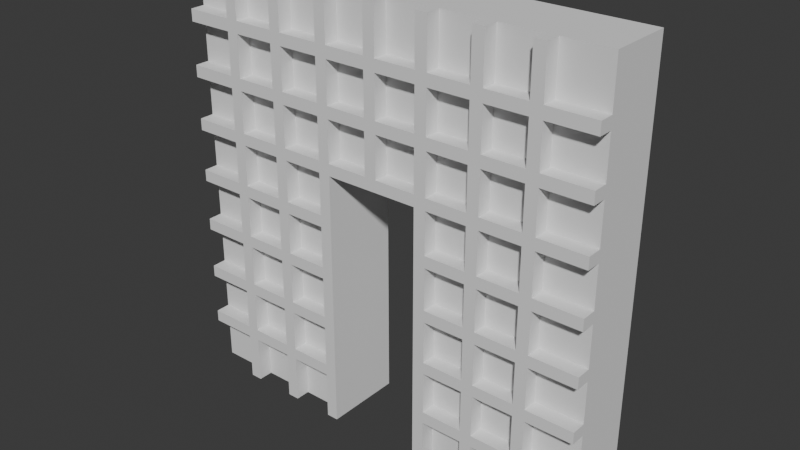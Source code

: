# Source: WallWithDoor.blend  (saved by Blender 4.0.36; exported with 4.5.12 LTS)
import bpy
from mathutils import Matrix  # noqa: F401  (used for matrix-valued properties, if any)

bpy.ops.wm.read_factory_settings(use_empty=True)
scene = bpy.context.scene
scene.name = 'Scene'

# ---- collections
col_collection = bpy.data.collections.new('Collection'); scene.collection.children.link(col_collection)

# ---- world
world_world = bpy.data.worlds.new('World'); scene.world = world_world
world_world.use_nodes = True; world_world.node_tree.nodes.clear()
_N = world_world.node_tree.nodes; _L = world_world.node_tree.links
n0 = _N.new('ShaderNodeOutputWorld'); n0.name = 'World Output'; n0.location = (300, 300)
n1 = _N.new('ShaderNodeBackground'); n1.name = 'Background'; n1.location = (10, 300)
n1.inputs[0].default_value = (0.05088, 0.05088, 0.05088, 1.0)
_L.new(n1.outputs[0], n0.inputs[0])
n0.is_active_output = True
world_world.color = (0.05088, 0.05088, 0.05088)
world_world.use_sun_shadow = False
world_world.sun_shadow_jitter_overblur = 0.0

# ---- meshes
me_cube_001 = bpy.data.meshes.new('Cube.001')
me_cube_001.from_pydata([(-0.9993, 0.1499, 0.002073), (-0.9993, 0.1499, 2.001), (0.9993, -0.1499, 0.002073), (0.9993, -0.1499, 2.001), (0.9993, 0.1499, 0.002073), (0.9993, 0.1499, 2.001), (0.9993, -0.1499, 1.251), (0.9993, -0.1499, 1.001), (0.9993, -0.1499, 0.7516), (0.9993, -0.1499, 0.5017), (0.2498, -0.1499, 0.002073), (0.2498, -0.1499, 2.001), (-0.2498, -0.1499, 2.001), (-0.9993, -0.1499, 2.001), (0.0, -0.1499, 2.001), (0.2775, -0.1499, 2.001), (0.2222, -0.1499, 2.001), (-0.9993, -0.1499, 0.002073), (0.7772, -0.1499, 2.001), (0.2222, -0.1499, 0.002073), (0.2222, 0.1499, 0.2242), (-0.2775, -0.1499, 0.002073), (-0.2222, -0.1499, 0.002073), (-0.472, -0.1499, 0.002073), (-0.7772, -0.1499, 0.002073), (-0.7218, -0.1499, 0.002073), (0.9993, -0.1499, 0.5294), (0.9993, -0.1499, 1.224), (-0.9993, -0.1499, 1.529), (-0.9993, -0.1499, 1.501), (-0.9993, -0.1499, 1.279), (-0.9993, -0.1499, 1.001), (-0.9993, -0.1499, 0.7792), (-0.9993, -0.1499, 0.7239), (-0.9993, -0.1499, 0.7516), (-0.9993, -0.1499, 0.5294), (-0.9993, -0.1499, 0.4741), (-0.9993, -0.1499, 0.5017), (-0.9993, -0.1499, 0.2796), (-0.9993, -0.1499, 0.2519), (-0.7218, -0.1499, 2.001), (-0.7495, -0.1499, 2.001), (0.7495, -0.1499, 0.002073), (0.9993, -0.1499, 0.2242), (0.9993, -0.1499, 0.2796), (0.9993, -0.1499, 0.2519), (-0.9993, -0.1499, 1.723), (-0.9993, -0.1499, 1.779), (-0.9993, -0.1499, 1.751), (0.7772, -0.1499, 0.002073), (0.7218, -0.1499, 0.002073), (-0.7772, -0.1499, 2.001), (-0.9993, -0.1499, 0.2242), (-0.9993, -0.1499, 0.9737), (-0.9993, -0.1499, 1.029), (-0.9993, -0.1499, 1.224), (-0.9993, -0.1499, 1.251), (-0.9993, -0.1499, 1.473), (0.9993, -0.1499, 1.779), (0.9993, -0.1499, 1.723), (0.9993, -0.1499, 1.751), (0.9993, -0.1499, 1.529), (0.9993, -0.1499, 1.473), (0.9993, -0.1499, 1.501), (0.9993, -0.1499, 1.279), (0.9993, -0.1499, 1.029), (0.9993, -0.1499, 0.9737), (0.9993, -0.1499, 0.7792), (0.9993, -0.1499, 0.7239), (0.9993, -0.1499, 0.4741), (-0.7495, -0.1499, 0.002073), (-0.5273, -0.1499, 0.002073), (-0.4997, -0.1499, 0.002073), (-0.2498, -0.1499, 0.002073), (0.2775, -0.1499, 0.002073), (0.5273, -0.1499, 0.002073), (0.472, -0.1499, 0.002073), (0.4997, -0.1499, 0.002073), (0.7218, -0.1499, 2.001), (0.7495, -0.1499, 2.001), (0.472, -0.1499, 2.001), (0.5273, -0.1499, 2.001), (0.4997, -0.1499, 2.001), (-0.02768, -0.1499, 2.001), (0.02768, -0.1499, 2.001), (-0.2775, -0.1499, 2.001), (-0.2222, -0.1499, 2.001), (-0.5273, -0.1499, 2.001), (-0.7772, -0.1499, 0.2242), (-0.7218, -0.2188, 2.001), (0.7772, -0.1499, 0.2796), (-0.7772, -0.2188, 2.001), (-0.9993, -0.2188, 0.2242), (-0.9993, -0.2188, 0.2519), (0.472, -0.1499, 0.2242), (0.5273, -0.1499, 0.2242), (-0.9993, -0.2188, 0.2796), (-0.9993, -0.2188, 0.5294), (0.2222, -0.1499, 0.2242), (-0.9993, -0.2188, 0.4741), (0.9993, -0.2188, 1.723), (0.9993, -0.2188, 1.779), (-0.9993, -0.2188, 0.9737), (-0.2222, -0.1499, 0.2242), (-0.9993, -0.2188, 1.001), (-0.9993, -0.2188, 1.029), (-0.5273, -0.1499, 0.2242), (-0.472, -0.1499, 0.2242), (-0.7772, -0.1499, 0.5294), (-0.7772, -0.1499, 0.4741), (-0.9993, -0.2188, 1.279), (-0.9993, -0.2188, 1.224), (-0.9993, -0.2188, 1.473), (-0.9993, -0.2188, 1.501), (0.7772, -0.1499, 0.4741), (-0.9993, -0.2188, 1.529), (0.9993, -0.2188, 0.7239), (0.9993, -0.2188, 1.473), (0.9993, -0.2188, 1.529), (0.9993, -0.2188, 1.279), (0.9993, -0.2188, 1.251), (0.9993, -0.2188, 1.224), (0.9993, -0.2188, 0.9737), (0.9993, -0.2188, 1.029), (0.9993, -0.2188, 0.7792), (0.9993, -0.2188, 0.7516), (-0.7218, -0.2188, 0.7792), (-0.2222, 0.1499, 0.002073), (0.9993, -0.2188, 0.5017), (0.9993, -0.2188, 0.4741), (-0.7772, -0.2188, 0.002073), (-0.7218, -0.2188, 0.002073), (-0.472, -0.2188, 0.002073), (-0.7772, -0.1499, 0.7792), (-0.4997, -0.2188, 0.002073), (-0.5273, -0.2188, 0.002073), (0.7772, -0.1499, 0.7792), (-0.2775, -0.2188, 0.002073), (-0.2222, -0.2188, 0.002073), (0.7772, -0.1499, 0.7239), (0.5273, -0.2188, 2.001), (0.472, -0.2188, 2.001), (0.2775, -0.2188, 0.002073), (0.2498, -0.2188, 0.002073), (0.2222, -0.2188, 0.002073), (0.472, -0.2188, 0.002073), (0.5273, -0.2188, 0.002073), (0.7218, -0.2188, 2.001), (0.7495, -0.2188, 2.001), (0.7772, -0.2188, 2.001), (-0.472, -0.2188, 2.001), (0.2775, -0.2188, 2.001), (0.2222, -0.2188, 2.001), (-0.02768, -0.2188, 2.001), (0.0, -0.2188, 2.001), (0.02768, -0.2188, 2.001), (-0.2222, -0.2188, 2.001), (-0.2775, -0.2188, 2.001), (-0.5273, -0.2188, 2.001), (-0.4997, -0.2188, 2.001), (-0.7772, -0.1499, 0.9737), (-0.7218, -0.2188, 0.2796), (0.7772, -0.1499, 1.029), (-0.7218, -0.2188, 0.2242), (0.7218, -0.2188, 0.2796), (0.5273, -0.2188, 0.2796), (0.2775, -0.2188, 0.2242), (0.2222, -0.2188, 0.2242), (-0.2222, -0.2188, 0.7792), (-0.2222, -0.2188, 0.2796), (-0.472, -0.2188, 0.2242), (-0.5273, -0.2188, 0.2242), (-0.7772, -0.2188, 0.4741), (0.7772, -0.2188, 0.5294), (0.7218, -0.2188, 0.5294), (-0.472, -0.2188, 0.7792), (0.5273, -0.2188, 0.4741), (0.472, -0.2188, 0.4741), (0.2222, -0.2188, 0.5294), (-0.2222, -0.2188, 0.4741), (-0.2775, -0.2188, 0.4741), (-0.7772, -0.2188, 1.029), (-0.7772, -0.2188, 0.7792), (0.7772, -0.2188, 0.7239), (-0.7772, -0.1499, 1.279), (0.7218, -0.2188, 0.7239), (0.472, -0.2188, 0.7792), (0.2775, -0.2188, 0.7792), (0.2222, -0.2188, 0.7792), (-0.2775, -0.2188, 0.7792), (-0.5273, -0.2188, 0.7792), (-0.7772, -0.2188, 0.9737), (-0.7772, -0.2188, 0.2242), (-0.7772, -0.2188, 0.2796), (0.7772, -0.2188, 0.2796), (0.472, -0.2188, 0.5294), (0.5273, -0.2188, 0.5294), (-0.472, -0.2188, 0.7239), (-0.5273, -0.2188, 0.7239), (0.2775, -0.2188, 0.7239), (0.2222, -0.2188, 0.7239), (0.7772, -0.2188, 0.4741), (0.7218, -0.2188, 0.4741), (0.472, -0.2188, 0.7239), (-0.7218, -0.2188, 0.4741), (0.5273, -0.2188, 0.7792), (-0.7772, -0.1499, 1.529), (0.5273, -0.2188, 0.7239), (-0.7218, -0.2188, 1.029), (0.7772, -0.1499, 1.529), (-0.7218, -0.2188, 0.9737), (-0.7772, -0.2188, 0.5294), (0.7772, -0.1499, 1.473), (-0.7218, -0.2188, 0.5294), (0.7218, -0.2188, 0.7792), (0.7772, -0.2188, 0.7792), (-0.5273, -0.2188, 0.2796), (-0.472, -0.2188, 0.2796), (-0.7218, -0.2188, 0.7239), (-0.7772, -0.2188, 0.7239), (-0.2775, -0.2188, 0.2242), (-0.2775, -0.2188, 0.2796), (-0.472, -0.2188, 0.4741), (-0.5273, -0.2188, 0.4741), (-0.2222, -0.2188, 0.7239), (-0.2775, -0.2188, 0.7239), (-0.5273, -0.2188, 0.5294), (-0.472, -0.2188, 0.5294), (-0.2775, -0.2188, 0.5294), (-0.2222, -0.2188, 0.5294), (0.7772, -0.1499, 1.779), (0.7218, -0.1499, 1.779), (0.2222, -0.2188, 0.2796), (0.7772, -0.1499, 1.723), (0.5273, -0.1499, 1.779), (0.472, -0.1499, 1.779), (0.2775, -0.2188, 0.2796), (0.472, -0.2188, 0.2242), (0.02768, -0.1499, 1.779), (0.472, -0.2188, 0.2796), (0.2222, -0.2188, 0.4741), (-0.2222, -0.1499, 1.779), (0.7772, -0.2188, 0.2242), (0.7218, -0.2188, 0.2242), (0.2775, -0.2188, 0.5294), (0.2775, -0.2188, 0.4741), (-0.4997, -0.1499, 2.001), (-0.472, -0.1499, 2.001), (-0.7218, -0.1499, 0.2796), (-0.7772, -0.1499, 0.2796), (-0.7218, -0.1499, 0.2242), (0.7772, -0.1499, 0.2242), (0.7218, -0.1499, 0.2796), (0.7218, -0.1499, 0.2242), (0.5273, -0.1499, 0.2796), (0.472, -0.1499, 0.2796), (0.2775, -0.1499, 0.2242), (0.2775, -0.1499, 0.2796), (0.2222, -0.1499, 0.2796), (-0.2222, -0.1499, 0.2796), (-0.2775, -0.1499, 0.2796), (-0.2775, -0.1499, 0.2242), (-0.472, -0.1499, 0.2796), (-0.5273, -0.1499, 0.2796), (-0.7218, -0.1499, 0.5294), (-0.7218, -0.1499, 0.4741), (0.7772, -0.1499, 0.5294), (0.7218, -0.1499, 0.5294), (0.7218, -0.1499, 0.4741), (0.5273, -0.1499, 0.4741), (0.5273, -0.1499, 0.5294), (0.472, -0.1499, 0.5294), (0.472, -0.1499, 0.4741), (0.2775, -0.1499, 0.4741), (0.2775, -0.1499, 0.5294), (0.2222, -0.1499, 0.5294), (0.2222, -0.1499, 0.4741), (-0.2222, -0.1499, 0.4741), (-0.2222, -0.1499, 0.5294), (-0.2775, -0.1499, 0.5294), (-0.2775, -0.1499, 0.4741), (-0.472, -0.1499, 0.4741), (-0.472, -0.1499, 0.5294), (-0.5273, -0.1499, 0.5294), (-0.5273, -0.1499, 0.4741), (-0.7218, -0.1499, 0.7792), (-0.7772, -0.1499, 0.7239), (-0.7218, -0.1499, 0.7239), (0.7218, -0.1499, 0.7792), (0.7218, -0.1499, 0.7239), (0.5273, -0.1499, 0.7239), (0.5273, -0.1499, 0.7792), (0.472, -0.1499, 0.7792), (0.472, -0.1499, 0.7239), (0.2775, -0.1499, 0.7239), (0.2775, -0.1499, 0.7792), (0.2222, -0.1499, 0.7792), (0.2222, -0.1499, 0.7239), (-0.2222, -0.1499, 0.7239), (-0.2222, -0.1499, 0.7792), (-0.2775, -0.1499, 0.7792), (-0.2775, -0.1499, 0.7239), (-0.472, -0.1499, 0.7239), (-0.472, -0.1499, 0.7792), (-0.5273, -0.1499, 0.7792), (-0.5273, -0.1499, 0.7239), (-0.7218, -0.1499, 1.029), (-0.7772, -0.1499, 1.029), (-0.7218, -0.1499, 0.9737), (0.7772, -0.1499, 0.9737), (0.7218, -0.1499, 1.029), (0.7218, -0.1499, 0.9737), (0.5273, -0.1499, 0.9737), (0.5273, -0.1499, 1.029), (0.472, -0.1499, 1.029), (0.472, -0.1499, 0.9737), (0.2775, -0.1499, 0.9737), (0.2775, -0.1499, 1.029), (0.2222, -0.1499, 1.029), (0.2222, -0.1499, 0.9737), (-0.2222, -0.1499, 0.9737), (-0.2222, -0.1499, 1.029), (-0.2775, -0.1499, 1.029), (-0.2775, -0.1499, 0.9737), (-0.472, -0.1499, 0.9737), (-0.472, -0.1499, 1.029), (-0.5273, -0.1499, 1.029), (-0.5273, -0.1499, 0.9737), (-0.7218, -0.1499, 1.279), (-0.7772, -0.1499, 1.224), (-0.7218, -0.1499, 1.224), (0.7772, -0.1499, 1.224), (0.7772, -0.1499, 1.279), (0.7218, -0.1499, 1.279), (0.7218, -0.1499, 1.224), (0.5273, -0.1499, 1.224), (0.5273, -0.1499, 1.279), (0.472, -0.1499, 1.279), (0.472, -0.1499, 1.224), (0.2775, -0.1499, 1.224), (0.2775, -0.1499, 1.279), (0.2222, -0.1499, 1.279), (0.2222, -0.1499, 1.224), (0.02768, -0.1499, 1.224), (0.02768, -0.1499, 1.279), (-0.02768, -0.1499, 1.279), (-0.02768, -0.1499, 1.224), (-0.2222, -0.1499, 1.224), (-0.2222, -0.1499, 1.279), (-0.2775, -0.1499, 1.279), (-0.2775, -0.1499, 1.224), (-0.472, -0.1499, 1.224), (-0.472, -0.1499, 1.279), (-0.5273, -0.1499, 1.279), (-0.5273, -0.1499, 1.224), (-0.7218, -0.1499, 1.529), (-0.7772, -0.1499, 1.473), (-0.7218, -0.1499, 1.473), (0.7218, -0.1499, 1.529), (0.7218, -0.1499, 1.473), (0.5273, -0.1499, 1.473), (0.5273, -0.1499, 1.529), (0.472, -0.1499, 1.529), (0.472, -0.1499, 1.473), (0.2775, -0.1499, 1.473), (0.2775, -0.1499, 1.529), (0.2222, -0.1499, 1.529), (0.2222, -0.1499, 1.473), (0.02768, -0.1499, 1.473), (0.02768, -0.1499, 1.529), (-0.02768, -0.1499, 1.529), (-0.02768, -0.1499, 1.473), (-0.2222, -0.1499, 1.473), (-0.2222, -0.1499, 1.529), (-0.2775, -0.1499, 1.529), (-0.2775, -0.1499, 1.473), (-0.472, -0.1499, 1.473), (-0.472, -0.1499, 1.529), (-0.5273, -0.1499, 1.529), (-0.5273, -0.1499, 1.473), (-0.7218, -0.1499, 1.779), (-0.7772, -0.1499, 1.779), (-0.7772, -0.1499, 1.723), (-0.7218, -0.1499, 1.723), (0.7218, -0.1499, 1.723), (0.5273, -0.1499, 1.723), (0.472, -0.1499, 1.723), (0.2775, -0.1499, 1.723), (0.2775, -0.1499, 1.779), (0.2222, -0.1499, 1.779), (0.2222, -0.1499, 1.723), (0.02768, -0.1499, 1.723), (-0.02768, -0.1499, 1.779), (-0.02768, -0.1499, 1.723), (-0.2222, -0.1499, 1.723), (-0.2775, -0.1499, 1.779), (-0.2775, -0.1499, 1.723), (-0.472, -0.1499, 1.723), (-0.472, -0.1499, 1.779), (-0.5273, -0.1499, 1.779), (-0.5273, -0.1499, 1.723), (0.7218, -0.2188, 0.002073), (0.7495, -0.2188, 0.002073), (-0.9993, -0.2188, 0.7516), (-0.9993, -0.2188, 0.7239), (0.9993, -0.2188, 0.2796), (0.9993, -0.2188, 0.2242), (0.9993, -0.2188, 0.2519), (-0.9993, -0.2188, 1.779), (-0.9993, -0.2188, 1.751), (-0.9993, -0.2188, 1.723), (-0.2222, -0.2188, 0.2242), (-0.2498, -0.2188, 2.001), (0.2498, -0.2188, 2.001), (0.4997, -0.2188, 2.001), (0.4997, -0.2188, 0.002073), (0.2222, 0.1499, 0.002073), (-0.2498, -0.2188, 0.002073), (-0.7495, -0.2188, 0.002073), (0.9993, -0.2188, 0.5294), (0.9993, -0.2188, 1.001), (0.9993, -0.2188, 1.501), (0.9993, -0.2188, 1.751), (-0.9993, -0.2188, 1.251), (-0.9993, -0.2188, 0.7792), (-0.9993, -0.2188, 0.5017), (-0.7495, -0.2188, 2.001), (0.7772, -0.2188, 0.002073), (0.5273, -0.2188, 0.2242), (0.7772, -0.2188, 0.9737), (0.7772, -0.2188, 1.029), (0.7218, -0.2188, 1.029), (0.7218, -0.2188, 0.9737), (0.5273, -0.2188, 0.9737), (0.5273, -0.2188, 1.029), (0.472, -0.2188, 1.029), (0.472, -0.2188, 0.9737), (0.2775, -0.2188, 0.9737), (0.2775, -0.2188, 1.029), (0.2222, -0.2188, 1.029), (0.2222, -0.2188, 0.9737), (-0.2222, -0.2188, 0.9737), (-0.2222, -0.2188, 1.029), (-0.2775, -0.2188, 1.029), (-0.2775, -0.2188, 0.9737), (-0.472, -0.2188, 0.9737), (-0.472, -0.2188, 1.029), (-0.5273, -0.2188, 1.029), (-0.5273, -0.2188, 0.9737), (-0.7218, -0.2188, 1.279), (-0.7772, -0.2188, 1.279), (-0.7772, -0.2188, 1.224), (-0.7218, -0.2188, 1.224), (0.7772, -0.2188, 1.224), (0.7772, -0.2188, 1.279), (0.7218, -0.2188, 1.279), (0.7218, -0.2188, 1.224), (0.5273, -0.2188, 1.224), (0.5273, -0.2188, 1.279), (0.472, -0.2188, 1.279), (0.472, -0.2188, 1.224), (0.2775, -0.2188, 1.224), (0.2775, -0.2188, 1.279), (0.2222, -0.2188, 1.279), (0.2222, -0.2188, 1.224), (0.02768, -0.2188, 1.224), (0.02768, -0.2188, 1.279), (-0.02768, -0.2188, 1.279), (-0.02768, -0.2188, 1.224), (-0.2222, -0.2188, 1.224), (-0.2222, -0.2188, 1.279), (-0.2775, -0.2188, 1.279), (-0.2775, -0.2188, 1.224), (-0.472, -0.2188, 1.224), (-0.472, -0.2188, 1.279), (-0.5273, -0.2188, 1.279), (-0.5273, -0.2188, 1.224), (-0.7218, -0.2188, 1.529), (-0.7772, -0.2188, 1.529), (-0.7772, -0.2188, 1.473), (-0.7218, -0.2188, 1.473), (0.7772, -0.2188, 1.473), (0.7772, -0.2188, 1.529), (0.7218, -0.2188, 1.529), (0.7218, -0.2188, 1.473), (0.5273, -0.2188, 1.473), (0.5273, -0.2188, 1.529), (0.472, -0.2188, 1.529), (0.472, -0.2188, 1.473), (0.2775, -0.2188, 1.473), (0.2775, -0.2188, 1.529), (0.2222, -0.2188, 1.529), (0.2222, -0.2188, 1.473), (0.02768, -0.2188, 1.473), (0.02768, -0.2188, 1.529), (-0.02768, -0.2188, 1.529), (-0.02768, -0.2188, 1.473), (-0.2222, -0.2188, 1.473), (-0.2222, -0.2188, 1.529), (-0.2775, -0.2188, 1.529), (-0.2775, -0.2188, 1.473), (-0.472, -0.2188, 1.473), (-0.472, -0.2188, 1.529), (-0.5273, -0.2188, 1.529), (-0.5273, -0.2188, 1.473), (-0.7218, -0.2188, 1.779), (-0.7772, -0.2188, 1.779), (-0.7772, -0.2188, 1.723), (-0.7218, -0.2188, 1.723), (0.7772, -0.2188, 1.723), (0.7772, -0.2188, 1.779), (0.7218, -0.2188, 1.779), (0.7218, -0.2188, 1.723), (0.5273, -0.2188, 1.723), (0.5273, -0.2188, 1.779), (0.472, -0.2188, 1.779), (0.472, -0.2188, 1.723), (0.2775, -0.2188, 1.723), (0.2775, -0.2188, 1.779), (0.2222, -0.2188, 1.779), (0.2222, -0.2188, 1.723), (0.02768, -0.2188, 1.723), (0.02768, -0.2188, 1.779), (-0.02768, -0.2188, 1.779), (-0.02768, -0.2188, 1.723), (-0.2222, -0.2188, 1.723), (-0.2222, -0.2188, 1.779), (-0.2775, -0.2188, 1.779), (-0.2775, -0.2188, 1.723), (-0.472, -0.2188, 1.723), (-0.472, -0.2188, 1.779), (-0.5273, -0.2188, 1.779), (-0.5273, -0.2188, 1.723), (-0.2222, 0.1499, 0.2242), (0.2222, 0.1499, 0.2796), (-0.2222, 0.1499, 0.2796), (0.2222, 0.1499, 0.5294), (0.2222, 0.1499, 0.4741), (-0.2222, 0.1499, 0.4741), (-0.2222, 0.1499, 0.5294), (0.2222, 0.1499, 0.7792), (0.2222, 0.1499, 0.7239), (-0.2222, 0.1499, 0.7239), (-0.2222, 0.1499, 0.7792), (0.2222, 0.1499, 1.029), (0.2222, 0.1499, 0.9737), (-0.2222, 0.1499, 0.9737), (-0.2222, 0.1499, 1.029), (0.2222, 0.1499, 1.224), (0.02768, 0.1499, 1.224), (-0.02768, 0.1499, 1.224), (-0.2222, 0.1499, 1.224)], [], [(17, 39, 37, 34, 31, 56, 29, 48, 13, 1, 0), (4, 5, 3, 60, 63, 6, 7, 8, 9, 45, 2), (5, 1, 13, 41, 246, 12, 14, 11, 82, 79, 3), (26, 68, 139, 266), (392, 83, 86, 241), (41, 13, 51), (67, 66, 309, 136), (389, 16, 84, 238), (44, 69, 114, 90), (65, 27, 331, 162), (235, 80, 15, 388), (64, 62, 212, 332), (82, 11, 15, 80), (61, 59, 233, 209), (231, 78, 81, 234), (58, 3, 18, 230), (50, 253, 95, 75), (45, 9, 69, 44), (76, 94, 256, 74), (184, 356, 57, 30), (307, 329, 55, 54), (133, 160, 53, 32), (21, 261, 107, 23), (206, 382, 46, 28), (108, 286, 33, 35), (72, 73, 21, 23), (249, 109, 36, 38), (71, 106, 250, 25), (399, 87, 40, 380), (24, 88, 52, 17), (2, 45, 43), (395, 85, 247, 398), (246, 41, 40, 87), (48, 29, 28, 46), (37, 39, 38, 36), (34, 37, 35, 33), (31, 34, 32, 53), (56, 31, 54, 55), (29, 56, 30, 57), (60, 3, 58), (381, 51, 13, 47), (77, 42, 50, 75), (42, 2, 49), (3, 79, 18), (10, 77, 76, 74), (70, 72, 71, 25), (2, 43, 251, 49), (195, 244, 245, 177), (174, 196, 176, 202), (419, 173, 201, 129), (211, 97, 99, 172), (216, 161, 163, 171), (221, 217, 170, 220), (17, 70, 24), (239, 236, 166, 237), (164, 165, 428, 243), (405, 194, 242, 406), (193, 96, 92, 192), (9, 8, 68, 26), (530, 531, 532, 529), (526, 527, 528, 525), (522, 523, 524, 521), (518, 519, 520, 517), (514, 515, 516, 513), (510, 511, 512, 509), (8, 7, 66, 67), (506, 507, 508, 505), (502, 503, 504, 501), (498, 499, 500, 497), (494, 495, 496, 493), (490, 491, 492, 489), (486, 487, 488, 485), (7, 6, 27, 65), (482, 483, 484, 481), (478, 479, 480, 477), (474, 475, 476, 473), (470, 471, 472, 469), (466, 467, 468, 465), (462, 463, 464, 461), (6, 63, 62, 64), (458, 459, 460, 457), (454, 455, 456, 453), (450, 451, 452, 449), (446, 447, 448, 445), (255, 272, 273, 257), (442, 443, 444, 441), (63, 60, 59, 61), (79, 82, 81, 78), (11, 14, 84, 16), (14, 12, 86, 83), (12, 246, 247, 85), (39, 17, 52), (438, 439, 440, 437), (434, 435, 436, 433), (430, 431, 432, 429), (181, 191, 210, 208), (175, 190, 198, 197), (168, 189, 225, 224), (187, 188, 200, 199), (205, 186, 203, 207), (215, 214, 185, 183), (182, 219, 218, 126), (227, 226, 223, 222), (229, 228, 180, 179), (244, 178, 240, 245), (196, 195, 177, 176), (173, 174, 202, 201), (211, 172, 204, 213), (217, 216, 171, 170), (169, 221, 220, 411), (236, 232, 167, 166), (165, 239, 237, 428), (194, 164, 243, 242), (193, 192, 163, 161), (158, 150, 159), (157, 156, 412), (153, 155, 154), (152, 151, 413), (141, 140, 414), (147, 149, 148), (146, 145, 415), (142, 144, 143), (138, 137, 417), (132, 135, 134), (131, 130, 418), (419, 129, 128), (124, 116, 125), (123, 122, 420), (119, 121, 120), (118, 117, 421), (101, 100, 422), (112, 115, 113), (111, 110, 423), (102, 105, 104), (404, 424, 403), (99, 97, 425), (92, 96, 93), (91, 89, 426), (427, 401, 402), (405, 406, 407), (410, 408, 409), (13, 48, 47), (260, 280, 281, 262), (283, 305, 287, 264), (252, 268, 269, 254), (271, 293, 294, 274), (279, 301, 302, 282), (304, 327, 308, 285), (267, 289, 290, 270), (292, 315, 316, 295), (300, 323, 324, 303), (326, 354, 330, 306), (288, 311, 312, 291), (314, 338, 339, 317), (322, 350, 351, 325), (353, 379, 357, 328), (310, 334, 335, 313), (337, 363, 364, 340), (341, 367, 368, 344), (345, 371, 372, 348), (349, 375, 376, 352), (378, 400, 383, 355), (333, 359, 360, 336), (362, 386, 387, 365), (366, 390, 391, 369), (370, 393, 394, 373), (374, 396, 397, 377), (358, 384, 385, 361), (263, 284, 265, 248), (394, 393, 524, 525), (230, 18, 149, 510), (44, 90, 194, 405), (392, 241, 526, 523), (78, 231, 511, 147), (52, 88, 192, 92), (391, 390, 520, 521), (355, 383, 508, 477), (43, 45, 407, 406), (249, 38, 96, 193), (389, 238, 522, 519), (382, 206, 478, 507), (48, 46, 410, 409), (387, 386, 516, 517), (377, 397, 529, 502), (235, 388, 518, 515), (400, 378, 503, 532), (47, 48, 409, 408), (385, 384, 512, 513), (373, 394, 525, 498), (45, 44, 405, 407), (231, 234, 514, 511), (396, 374, 499, 528), (233, 59, 100, 509), (369, 391, 521, 494), (58, 230, 510, 101), (393, 370, 495, 524), (46, 382, 507, 410), (365, 387, 517, 490), (34, 33, 404, 403), (381, 47, 408, 506), (390, 366, 491, 520), (50, 42, 402, 401), (357, 379, 504, 480), (361, 385, 513, 486), (378, 355, 477, 503), (386, 362, 487, 516), (39, 52, 92, 93), (376, 375, 500, 501), (209, 233, 509, 482), (38, 39, 93, 96), (374, 377, 502, 499), (384, 358, 483, 512), (372, 371, 496, 497), (328, 357, 480, 449), (370, 373, 498, 495), (356, 184, 450, 479), (368, 367, 492, 493), (352, 376, 501, 474), (366, 369, 494, 491), (379, 353, 475, 504), (31, 53, 102, 104), (364, 363, 488, 489), (348, 372, 497, 470), (54, 31, 104, 105), (362, 365, 490, 487), (375, 349, 471, 500), (360, 359, 484, 485), (344, 368, 493, 466), (29, 57, 112, 113), (358, 361, 486, 483), (371, 345, 467, 496), (28, 29, 113, 115), (212, 62, 117, 481), (340, 364, 489, 462), (61, 209, 482, 118), (367, 341, 463, 492), (57, 356, 479, 112), (336, 360, 485, 458), (68, 8, 125, 116), (206, 28, 115, 478), (363, 337, 459, 488), (330, 354, 476, 452), (332, 212, 481, 454), (6, 64, 119, 120), (353, 328, 449, 475), (359, 333, 455, 484), (27, 6, 120, 121), (351, 350, 472, 473), (306, 330, 452, 208), (349, 352, 474, 471), (329, 307, 181, 451), (8, 67, 124, 125), (347, 346, 468, 469), (325, 351, 473, 446), (345, 348, 470, 467), (354, 326, 447, 476), (343, 342, 464, 465), (321, 347, 469, 442), (341, 344, 466, 463), (350, 322, 443, 472), (69, 9, 128, 129), (339, 338, 460, 461), (337, 340, 462, 459), (72, 23, 132, 134), (335, 334, 456, 457), (317, 339, 461, 438), (71, 72, 134, 135), (333, 336, 458, 455), (342, 318, 439, 464), (331, 27, 121, 453), (313, 335, 457, 434), (64, 332, 454, 119), (338, 314, 435, 460), (55, 329, 451, 111), (162, 331, 453, 430), (184, 30, 110, 450), (334, 310, 431, 456), (10, 74, 142, 143), (308, 327, 448, 210), (285, 308, 210, 126), (19, 10, 143, 144), (326, 306, 208, 447), (160, 133, 182, 191), (324, 323, 444, 445), (303, 324, 445, 175), (79, 78, 147, 148), (322, 325, 446, 443), (327, 304, 190, 448), (18, 79, 148, 149), (200, 188, 296, 297), (299, 320, 441, 168), (440, 439, 318, 319), (323, 300, 189, 444), (343, 465, 468, 346), (247, 246, 159, 150), (411, 103, 259, 169), (316, 315, 436, 437), (295, 316, 437, 187), (14, 83, 153, 154), (314, 317, 438, 435), (319, 296, 188, 440), (84, 14, 154, 155), (312, 311, 432, 433), (291, 312, 433, 205), (310, 313, 434, 431), (315, 292, 186, 436), (246, 87, 158, 159), (309, 66, 122, 429), (136, 309, 429, 215), (65, 162, 430, 123), (311, 288, 214, 432), (35, 37, 425, 97), (53, 160, 191, 102), (264, 287, 218, 213), (42, 49, 427, 402), (307, 54, 105, 181), (286, 108, 211, 219), (287, 305, 198, 218), (282, 302, 197, 227), (41, 51, 91, 426), (304, 285, 126, 190), (305, 283, 226, 198), (40, 41, 426, 89), (302, 301, 225, 197), (278, 298, 224, 229), (300, 303, 175, 189), (301, 279, 228, 225), (37, 36, 99, 425), (60, 58, 101, 422), (274, 294, 199, 244), (32, 34, 403, 424), (297, 275, 178, 200), (294, 293, 203, 199), (270, 290, 207, 196), (56, 55, 111, 423), (292, 295, 187, 186), (293, 271, 195, 203), (30, 56, 423, 110), (290, 289, 185, 207), (266, 139, 183, 173), (288, 291, 205, 214), (289, 267, 174, 185), (139, 68, 116, 183), (248, 265, 204, 161), (59, 60, 422, 100), (67, 136, 215, 124), (109, 249, 193, 172), (228, 227, 222, 180), (226, 213, 204, 223), (182, 424, 404, 219), (124, 215, 183, 116), (214, 205, 207, 185), (186, 187, 199, 203), (189, 175, 197, 225), (190, 126, 218, 198), (181, 105, 102, 191), (123, 430, 429, 122), (431, 434, 433, 432), (435, 438, 437, 436), (443, 446, 445, 444), (447, 208, 210, 448), (450, 110, 111, 451), (119, 454, 453, 121), (455, 458, 457, 456), (459, 462, 461, 460), (463, 466, 465, 464), (467, 470, 469, 468), (471, 474, 473, 472), (475, 449, 452, 476), (478, 115, 112, 479), (118, 482, 481, 117), (483, 486, 485, 484), (487, 490, 489, 488), (491, 494, 493, 492), (495, 498, 497, 496), (499, 502, 501, 500), (503, 477, 480, 504), (506, 408, 410, 507), (101, 510, 509, 100), (511, 514, 513, 512), (515, 518, 517, 516), (519, 522, 521, 520), (523, 526, 525, 524), (527, 530, 529, 528), (531, 505, 508, 532), (243, 401, 427, 242), (237, 145, 146, 428), (167, 144, 142, 166), (220, 137, 138, 411), (171, 135, 132, 170), (192, 130, 131, 163), (202, 164, 194, 201), (177, 239, 165, 176), (240, 232, 236, 245), (180, 221, 169, 179), (223, 216, 217, 222), (172, 193, 161, 204), (185, 174, 173, 183), (203, 195, 196, 207), (200, 178, 244, 199), (225, 228, 229, 224), (198, 226, 227, 197), (219, 211, 213, 218), (432, 214, 215, 429), (436, 186, 205, 433), (440, 188, 187, 437), (444, 189, 168, 441), (448, 190, 175, 445), (191, 182, 126, 210), (456, 431, 430, 453), (460, 435, 434, 457), (464, 439, 438, 461), (472, 443, 442, 469), (476, 447, 446, 473), (451, 181, 208, 452), (484, 455, 454, 481), (488, 459, 458, 485), (492, 463, 462, 489), (496, 467, 466, 493), (500, 471, 470, 497), (504, 475, 474, 501), (479, 450, 449, 480), (512, 483, 482, 509), (516, 487, 486, 513), (520, 491, 490, 517), (524, 495, 494, 521), (528, 499, 498, 525), (532, 503, 502, 529), (507, 478, 477, 508), (147, 511, 510, 149), (141, 515, 514, 140), (152, 519, 518, 151), (153, 523, 522, 155), (157, 527, 526, 156), (158, 531, 530, 150), (91, 506, 505, 89), (251, 43, 406, 242), (80, 235, 515, 141), (395, 398, 530, 527), (252, 254, 165, 164), (234, 81, 140, 514), (397, 396, 528, 529), (95, 253, 243, 428), (16, 389, 519, 152), (399, 380, 505, 531), (255, 257, 236, 239), (388, 15, 151, 518), (383, 400, 532, 508), (256, 94, 237, 166), (83, 392, 523, 153), (253, 50, 401, 243), (86, 12, 412, 156), (238, 84, 155, 522), (49, 251, 242, 427), (12, 85, 157, 412), (85, 395, 527, 157), (94, 76, 145, 237), (241, 86, 156, 526), (75, 95, 428, 146), (15, 11, 413, 151), (87, 399, 531, 158), (98, 19, 144, 167), (260, 262, 217, 221), (11, 16, 152, 413), (398, 247, 150, 530), (74, 256, 166, 142), (107, 261, 220, 170), (81, 82, 414, 140), (51, 381, 506, 91), (263, 248, 161, 216), (380, 40, 89, 505), (179, 277, 278, 229), (250, 106, 171, 163), (261, 21, 137, 220), (108, 35, 97, 211), (76, 77, 415, 145), (22, 103, 411, 138), (36, 109, 172, 99), (77, 75, 146, 415), (106, 71, 135, 171), (26, 266, 173, 419), (23, 107, 170, 132), (114, 69, 129, 201), (88, 24, 130, 192), (267, 270, 196, 174), (25, 250, 163, 131), (269, 268, 202, 176), (82, 80, 141, 414), (268, 252, 164, 202), (271, 274, 244, 195), (73, 22, 138, 417), (90, 114, 201, 194), (273, 272, 177, 245), (272, 255, 239, 177), (24, 70, 418, 130), (254, 269, 176, 165), (70, 25, 131, 418), (276, 258, 232, 240), (257, 273, 245, 236), (9, 26, 419, 128), (168, 224, 298, 299), (279, 282, 227, 228), (21, 73, 417, 137), (442, 441, 320, 321), (281, 280, 180, 222), (66, 7, 420, 122), (280, 260, 221, 180), (283, 264, 213, 226), (7, 65, 123, 420), (259, 277, 179, 169), (265, 284, 223, 204), (284, 263, 216, 223), (133, 32, 424, 182), (62, 63, 421, 117), (262, 281, 222, 217), (33, 286, 219, 404), (63, 61, 118, 421), (240, 178, 275, 276), (167, 232, 258, 98), (343, 346, 550, 549), (297, 296, 540, 541), (346, 347, 551, 550), (299, 298, 542, 543), (259, 103, 533, 535), (258, 276, 537, 534), (103, 22, 127, 533), (318, 342, 548, 544), (278, 277, 538, 539), (320, 299, 543, 546), (321, 320, 546, 547), (275, 297, 541, 536), (276, 275, 536, 537), (319, 318, 544, 545), (277, 259, 535, 538), (347, 321, 547, 551), (98, 258, 534, 20), (342, 343, 549, 548), (19, 98, 20, 416), (296, 319, 545, 540), (298, 278, 539, 542), (1, 551, 127, 0), (1, 5, 548, 551), (5, 4, 416, 548)])
_uv = me_cube_001.uv_layers.new(name='UVMap')
_uv.uv.foreach_set('vector', [0.375, 0.0, 0.4062, 0.0, 0.4375, 0.0, 0.4688, 0.0, 0.5, 0.0, 0.5312, 0.0, 0.5625, 0.0, 0.5938, 0.0, 0.625, 0.0, 0.625, 0.25, 0.375, 0.25, 0.375, 0.5, 0.625, 0.5, 0.625, 0.75, 0.5938, 0.75, 0.5625, 0.75, 0.5312, 0.75, 0.5, 0.75, 0.4688, 0.75, 0.4375, 0.75, 0.4062, 0.75, 0.375, 0.75, 0.625, 0.5, 0.875, 0.5, 0.875, 0.75, 0.8438, 0.75, 0.8125, 0.75, 0.7812, 0.75, 0.75, 0.75, 0.7188, 0.75, 0.6875, 0.75, 0.6562, 0.75, 0.625, 0.75, 0.441, 0.75, 0.4653, 0.75, 0.4653, 0.7778, 0.441, 0.7778, 0.5972, 0.8785, 0.625, 0.8785, 0.625, 0.9028, 0.5972, 0.9028, 0.8438, 0.75, 0.875, 0.75, 0.8472, 0.75, 0.4722, 0.75, 0.4965, 0.75, 0.4965, 0.7778, 0.4722, 0.7778, 0.5972, 0.8472, 0.625, 0.8472, 0.625, 0.8715, 0.5972, 0.8715, 0.4097, 0.75, 0.434, 0.75, 0.434, 0.7778, 0.4097, 0.7778, 0.5035, 0.75, 0.5278, 0.75, 0.5278, 0.7778, 0.5035, 0.7778, 0.5972, 0.816, 0.625, 0.816, 0.625, 0.8403, 0.5972, 0.8403, 0.5347, 0.75, 0.559, 0.75, 0.559, 0.7778, 0.5347, 0.7778, 0.6875, 0.75, 0.7188, 0.75, 0.7153, 0.75, 0.691, 0.75, 0.566, 0.75, 0.5903, 0.75, 0.5903, 0.7778, 0.566, 0.7778, 0.5972, 0.7847, 0.625, 0.7847, 0.625, 0.809, 0.5972, 0.809, 0.5972, 0.75, 0.625, 0.75, 0.625, 0.7778, 0.5972, 0.7778, 0.375, 0.7847, 0.4028, 0.7847, 0.4028, 0.809, 0.375, 0.809, 0.4062, 0.75, 0.4375, 0.75, 0.434, 0.75, 0.4097, 0.75, 0.375, 0.816, 0.4028, 0.816, 0.4028, 0.8403, 0.375, 0.8403, 0.5347, 0.9722, 0.559, 0.9722, 0.559, 1.0, 0.5347, 1.0, 0.5035, 0.9722, 0.5278, 0.9722, 0.5278, 1.0, 0.5035, 1.0, 0.4722, 0.9722, 0.4965, 0.9722, 0.4965, 1.0, 0.4722, 1.0, 0.375, 0.9097, 0.4028, 0.9097, 0.4028, 0.934, 0.375, 0.934, 0.566, 0.9722, 0.5903, 0.9722, 0.5903, 1.0, 0.566, 1.0, 0.441, 0.9722, 0.4653, 0.9722, 0.4653, 1.0, 0.441, 1.0, 0.1875, 0.75, 0.2188, 0.75, 0.2153, 0.75, 0.191, 0.75, 0.4097, 0.9722, 0.434, 0.9722, 0.434, 1.0, 0.4097, 1.0, 0.375, 0.941, 0.4028, 0.941, 0.4028, 0.9653, 0.375, 0.9653, 0.5972, 0.941, 0.625, 0.941, 0.625, 0.9653, 0.5972, 0.9653, 0.375, 0.9722, 0.4028, 0.9722, 0.4028, 1.0, 0.375, 1.0, 0.375, 0.75, 0.4062, 0.75, 0.4028, 0.75, 0.5972, 0.9097, 0.625, 0.9097, 0.625, 0.934, 0.5972, 0.934, 0.8125, 0.75, 0.8438, 0.75, 0.8403, 0.75, 0.816, 0.75, 0.5938, 0.0, 0.5625, 0.0, 0.566, 0.0, 0.5903, 0.0, 0.4375, 0.0, 0.4062, 0.0, 0.4097, 0.0, 0.434, 0.0, 0.4688, 0.0, 0.4375, 0.0, 0.441, 0.0, 0.4653, 0.0, 0.5, 0.0, 0.4688, 0.0, 0.4722, 0.0, 0.4965, 0.0, 0.5312, 0.0, 0.5, 0.0, 0.5035, 0.0, 0.5278, 0.0, 0.5625, 0.0, 0.5312, 0.0, 0.5347, 0.0, 0.559, 0.0, 0.5938, 0.75, 0.625, 0.75, 0.5972, 0.75, 0.5972, 0.9722, 0.625, 0.9722, 0.625, 1.0, 0.5972, 1.0, 0.3125, 0.75, 0.3438, 0.75, 0.3403, 0.75, 0.316, 0.75, 0.3438, 0.75, 0.375, 0.75, 0.3472, 0.75, 0.625, 0.75, 0.6562, 0.75, 0.6528, 0.75, 0.2812, 0.75, 0.3125, 0.75, 0.309, 0.75, 0.2847, 0.75, 0.1562, 0.75, 0.1875, 0.75, 0.184, 0.75, 0.1597, 0.75, 0.375, 0.75, 0.4028, 0.75, 0.4028, 0.7778, 0.375, 0.7778, 0.441, 0.816, 0.441, 0.8403, 0.434, 0.8403, 0.434, 0.816, 0.441, 0.7847, 0.441, 0.809, 0.434, 0.809, 0.434, 0.7847, 0.441, 0.75, 0.441, 0.7778, 0.434, 0.7778, 0.434, 0.75, 0.441, 0.9722, 0.441, 1.0, 0.434, 1.0, 0.434, 0.9722, 0.4097, 0.941, 0.4097, 0.9653, 0.4028, 0.9653, 0.4028, 0.941, 0.4097, 0.9097, 0.4097, 0.934, 0.4028, 0.934, 0.4028, 0.9097, 0.125, 0.75, 0.1562, 0.75, 0.1528, 0.75, 0.4097, 0.816, 0.4097, 0.8403, 0.4028, 0.8403, 0.4028, 0.816, 0.4097, 0.7847, 0.4097, 0.809, 0.4028, 0.809, 0.4028, 0.7847, 0.4097, 0.75, 0.4097, 0.7778, 0.4028, 0.7778, 0.4028, 0.75, 0.4097, 0.9722, 0.4097, 1.0, 0.4028, 1.0, 0.4028, 0.9722, 0.4375, 0.75, 0.4688, 0.75, 0.4653, 0.75, 0.441, 0.75, 0.5972, 0.934, 0.5972, 0.941, 0.5903, 0.941, 0.5903, 0.934, 0.5972, 0.9028, 0.5972, 0.9097, 0.5903, 0.9097, 0.5903, 0.9028, 0.5972, 0.8715, 0.5972, 0.8785, 0.5903, 0.8785, 0.5903, 0.8715, 0.5972, 0.8403, 0.5972, 0.8472, 0.5903, 0.8472, 0.5903, 0.8403, 0.5972, 0.809, 0.5972, 0.816, 0.5903, 0.816, 0.5903, 0.809, 0.5972, 0.7778, 0.5972, 0.7847, 0.5903, 0.7847, 0.5903, 0.7778, 0.4688, 0.75, 0.5, 0.75, 0.4965, 0.75, 0.4722, 0.75, 0.5972, 0.9722, 0.5903, 0.9722, 0.5903, 0.9653, 0.5972, 0.9653, 0.566, 0.934, 0.566, 0.941, 0.559, 0.941, 0.559, 0.934, 0.566, 0.9028, 0.566, 0.9097, 0.559, 0.9097, 0.559, 0.9028, 0.566, 0.8715, 0.566, 0.8785, 0.559, 0.8785, 0.559, 0.8715, 0.566, 0.8403, 0.566, 0.8472, 0.559, 0.8472, 0.559, 0.8403, 0.566, 0.809, 0.566, 0.816, 0.559, 0.816, 0.559, 0.809, 0.5, 0.75, 0.5312, 0.75, 0.5278, 0.75, 0.5035, 0.75, 0.566, 0.7778, 0.566, 0.7847, 0.559, 0.7847, 0.559, 0.7778, 0.566, 0.9722, 0.559, 0.9722, 0.559, 0.9653, 0.566, 0.9653, 0.5347, 0.934, 0.5347, 0.941, 0.5278, 0.941, 0.5278, 0.934, 0.5347, 0.9028, 0.5347, 0.9097, 0.5278, 0.9097, 0.5278, 0.9028, 0.5347, 0.8715, 0.5347, 0.8785, 0.5278, 0.8785, 0.5278, 0.8715, 0.5347, 0.8403, 0.5347, 0.8472, 0.5278, 0.8472, 0.5278, 0.8403, 0.5312, 0.75, 0.5625, 0.75, 0.559, 0.75, 0.5347, 0.75, 0.5347, 0.809, 0.5347, 0.816, 0.5278, 0.816, 0.5278, 0.809, 0.5347, 0.7778, 0.5347, 0.7847, 0.5278, 0.7847, 0.5278, 0.7778, 0.5347, 0.9722, 0.5278, 0.9722, 0.5278, 0.9653, 0.5347, 0.9653, 0.5035, 0.934, 0.5035, 0.941, 0.4965, 0.941, 0.4965, 0.934, 0.4097, 0.816, 0.434, 0.816, 0.434, 0.8403, 0.4097, 0.8403, 0.5035, 0.9028, 0.5035, 0.9097, 0.4965, 0.9097, 0.4965, 0.9028, 0.5625, 0.75, 0.5938, 0.75, 0.5903, 0.75, 0.566, 0.75, 0.6562, 0.75, 0.6875, 0.75, 0.684, 0.75, 0.6597, 0.75, 0.7188, 0.75, 0.75, 0.75, 0.7465, 0.75, 0.7222, 0.75, 0.75, 0.75, 0.7812, 0.75, 0.7778, 0.75, 0.7535, 0.75, 0.7812, 0.75, 0.8125, 0.75, 0.809, 0.75, 0.7847, 0.75, 0.4062, 0.0, 0.375, 0.0, 0.4028, 0.0, 0.5035, 0.8403, 0.5035, 0.8472, 0.4965, 0.8472, 0.4965, 0.8403, 0.5035, 0.809, 0.5035, 0.816, 0.4965, 0.816, 0.4965, 0.809, 0.5035, 0.7778, 0.5035, 0.7847, 0.4965, 0.7847, 0.4965, 0.7778, 0.5035, 0.9722, 0.4965, 0.9722, 0.4965, 0.9653, 0.5035, 0.9653, 0.4722, 0.934, 0.4722, 0.941, 0.4653, 0.941, 0.4653, 0.934, 0.4722, 0.9028, 0.4722, 0.9097, 0.4653, 0.9097, 0.4653, 0.9028, 0.4722, 0.8403, 0.4722, 0.8472, 0.4653, 0.8472, 0.4653, 0.8403, 0.4722, 0.809, 0.4722, 0.816, 0.4653, 0.816, 0.4653, 0.809, 0.4722, 0.7778, 0.4722, 0.7847, 0.4653, 0.7847, 0.4653, 0.7778, 0.4722, 0.9722, 0.4653, 0.9722, 0.4653, 0.9653, 0.4722, 0.9653, 0.441, 0.934, 0.441, 0.941, 0.434, 0.941, 0.434, 0.934, 0.441, 0.9028, 0.441, 0.9097, 0.434, 0.9097, 0.434, 0.9028, 0.441, 0.8403, 0.441, 0.8472, 0.434, 0.8472, 0.434, 0.8403, 0.441, 0.809, 0.441, 0.816, 0.434, 0.816, 0.434, 0.809, 0.441, 0.7778, 0.441, 0.7847, 0.434, 0.7847, 0.434, 0.7778, 0.441, 0.9722, 0.434, 0.9722, 0.434, 0.9653, 0.441, 0.9653, 0.4097, 0.934, 0.4097, 0.941, 0.4028, 0.941, 0.4028, 0.934, 0.4097, 0.9028, 0.4097, 0.9097, 0.4028, 0.9097, 0.4028, 0.9028, 0.4097, 0.8403, 0.4097, 0.8472, 0.4028, 0.8472, 0.4028, 0.8403, 0.4097, 0.809, 0.4097, 0.816, 0.4028, 0.816, 0.4028, 0.809, 0.4097, 0.7778, 0.4097, 0.7847, 0.4028, 0.7847, 0.4028, 0.7778, 0.4097, 0.9722, 0.4028, 0.9722, 0.4028, 0.9653, 0.4097, 0.9653, 0.625, 0.941, 0.625, 0.9375, 0.625, 0.9375, 0.625, 0.9097, 0.625, 0.9062, 0.625, 0.9062, 0.625, 0.8785, 0.625, 0.875, 0.625, 0.875, 0.625, 0.8472, 0.625, 0.8438, 0.625, 0.8438, 0.625, 0.816, 0.625, 0.8125, 0.625, 0.8125, 0.625, 0.7847, 0.625, 0.7812, 0.625, 0.7812, 0.375, 0.8125, 0.375, 0.816, 0.375, 0.8125, 0.375, 0.8438, 0.375, 0.8472, 0.375, 0.8438, 0.375, 0.9062, 0.375, 0.9097, 0.375, 0.9062, 0.375, 0.9375, 0.375, 0.941, 0.375, 0.9375, 0.375, 0.9688, 0.375, 0.9722, 0.375, 0.9688, 0.441, 0.75, 0.434, 0.75, 0.4375, 0.75, 0.4722, 0.75, 0.4653, 0.75, 0.4688, 0.75, 0.5035, 0.75, 0.4965, 0.75, 0.5, 0.75, 0.5347, 0.75, 0.5278, 0.75, 0.5312, 0.75, 0.566, 0.75, 0.559, 0.75, 0.5625, 0.75, 0.5972, 0.75, 0.5903, 0.75, 0.5938, 0.75, 0.5625, 0.0, 0.566, 0.0, 0.5625, 0.0, 0.5312, 0.0, 0.5347, 0.0, 0.5312, 0.0, 0.5, 0.0, 0.5035, 0.0, 0.5, 0.0, 0.4688, 0.0, 0.4722, 0.0, 0.4688, 0.0, 0.4375, 0.0, 0.441, 0.0, 0.4375, 0.0, 0.4062, 0.0, 0.4097, 0.0, 0.4062, 0.0, 0.625, 0.9688, 0.625, 0.9653, 0.625, 0.9688, 0.3438, 0.75, 0.3403, 0.75, 0.3438, 0.75, 0.4097, 0.75, 0.4028, 0.75, 0.4062, 0.75, 0.5903, 1.0, 0.5938, 1.0, 0.5938, 1.0, 0.625, 0.0, 0.5938, 0.0, 0.5972, 0.0, 0.4097, 0.9097, 0.434, 0.9097, 0.434, 0.934, 0.4097, 0.934, 0.441, 0.941, 0.4653, 0.941, 0.4653, 0.9653, 0.441, 0.9653, 0.4097, 0.7847, 0.434, 0.7847, 0.434, 0.809, 0.4097, 0.809, 0.441, 0.816, 0.4653, 0.816, 0.4653, 0.8403, 0.441, 0.8403, 0.441, 0.9097, 0.4653, 0.9097, 0.4653, 0.934, 0.441, 0.934, 0.4722, 0.941, 0.4965, 0.941, 0.4965, 0.9653, 0.4722, 0.9653, 0.441, 0.7847, 0.4653, 0.7847, 0.4653, 0.809, 0.441, 0.809, 0.4722, 0.816, 0.4965, 0.816, 0.4965, 0.8403, 0.4722, 0.8403, 0.4722, 0.9097, 0.4965, 0.9097, 0.4965, 0.934, 0.4722, 0.934, 0.5035, 0.941, 0.5278, 0.941, 0.5278, 0.9653, 0.5035, 0.9653, 0.4722, 0.7847, 0.4965, 0.7847, 0.4965, 0.809, 0.4722, 0.809, 0.5035, 0.816, 0.5278, 0.816, 0.5278, 0.8403, 0.5035, 0.8403, 0.5035, 0.9097, 0.5278, 0.9097, 0.5278, 0.934, 0.5035, 0.934, 0.5347, 0.941, 0.559, 0.941, 0.559, 0.9653, 0.5347, 0.9653, 0.5035, 0.7847, 0.5278, 0.7847, 0.5278, 0.809, 0.5035, 0.809, 0.5347, 0.816, 0.559, 0.816, 0.559, 0.8403, 0.5347, 0.8403, 0.5347, 0.8472, 0.559, 0.8472, 0.559, 0.8715, 0.5347, 0.8715, 0.5347, 0.8785, 0.559, 0.8785, 0.559, 0.9028, 0.5347, 0.9028, 0.5347, 0.9097, 0.559, 0.9097, 0.559, 0.934, 0.5347, 0.934, 0.566, 0.941, 0.5903, 0.941, 0.5903, 0.9653, 0.566, 0.9653, 0.5347, 0.7847, 0.559, 0.7847, 0.559, 0.809, 0.5347, 0.809, 0.566, 0.816, 0.5903, 0.816, 0.5903, 0.8403, 0.566, 0.8403, 0.566, 0.8472, 0.5903, 0.8472, 0.5903, 0.8715, 0.566, 0.8715, 0.566, 0.8785, 0.5903, 0.8785, 0.5903, 0.9028, 0.566, 0.9028, 0.566, 0.9097, 0.5903, 0.9097, 0.5903, 0.934, 0.566, 0.934, 0.566, 0.7847, 0.5903, 0.7847, 0.5903, 0.809, 0.566, 0.809, 0.4097, 0.941, 0.434, 0.941, 0.434, 0.9653, 0.4097, 0.9653, 0.5903, 0.9028, 0.5903, 0.8785, 0.5903, 0.8785, 0.5903, 0.9028, 0.5972, 0.7778, 0.625, 0.7778, 0.625, 0.7778, 0.5972, 0.7778, 0.4097, 0.75, 0.4097, 0.7778, 0.4097, 0.7778, 0.4097, 0.75, 0.5972, 0.8785, 0.5972, 0.9028, 0.5972, 0.9028, 0.5972, 0.8785, 0.625, 0.7847, 0.5972, 0.7847, 0.5972, 0.7847, 0.625, 0.7847, 0.4028, 1.0, 0.4028, 0.9722, 0.4028, 0.9722, 0.4028, 1.0, 0.5903, 0.8715, 0.5903, 0.8472, 0.5903, 0.8472, 0.5903, 0.8715, 0.566, 0.9653, 0.5903, 0.9653, 0.5903, 0.9653, 0.566, 0.9653, 0.4028, 0.75, 0.4062, 0.75, 0.4062, 0.75, 0.4028, 0.75, 0.4097, 0.9722, 0.4097, 1.0, 0.4097, 1.0, 0.4097, 0.9722, 0.5972, 0.8472, 0.5972, 0.8715, 0.5972, 0.8715, 0.5972, 0.8472, 0.5903, 0.9722, 0.566, 0.9722, 0.566, 0.9722, 0.5903, 0.9722, 0.5938, 0.0, 0.5903, 0.0, 0.5903, 0.0, 0.5938, 0.0, 0.5903, 0.8403, 0.5903, 0.816, 0.5903, 0.816, 0.5903, 0.8403, 0.566, 0.934, 0.5903, 0.934, 0.5903, 0.934, 0.566, 0.934, 0.5972, 0.816, 0.5972, 0.8403, 0.5972, 0.8403, 0.5972, 0.816, 0.5903, 0.941, 0.566, 0.941, 0.566, 0.941, 0.5903, 0.941, 0.5972, 0.0, 0.5938, 0.0, 0.5938, 0.0, 0.5972, 0.0, 0.5903, 0.809, 0.5903, 0.7847, 0.5903, 0.7847, 0.5903, 0.809, 0.566, 0.9028, 0.5903, 0.9028, 0.5903, 0.9028, 0.566, 0.9028, 0.4062, 0.75, 0.4097, 0.75, 0.4097, 0.75, 0.4062, 0.75, 0.5972, 0.7847, 0.5972, 0.809, 0.5972, 0.809, 0.5972, 0.7847, 0.5903, 0.9097, 0.566, 0.9097, 0.566, 0.9097, 0.5903, 0.9097, 0.5903, 0.7778, 0.5903, 0.75, 0.5903, 0.75, 0.5903, 0.7778, 0.566, 0.8715, 0.5903, 0.8715, 0.5903, 0.8715, 0.566, 0.8715, 0.5972, 0.75, 0.5972, 0.7778, 0.5972, 0.7778, 0.5972, 0.75, 0.5903, 0.8785, 0.566, 0.8785, 0.566, 0.8785, 0.5903, 0.8785, 0.5903, 1.0, 0.5903, 0.9722, 0.5903, 0.9722, 0.5903, 1.0, 0.566, 0.8403, 0.5903, 0.8403, 0.5903, 0.8403, 0.566, 0.8403, 0.4688, 0.0, 0.4653, 0.0, 0.4653, 0.0, 0.4688, 0.0, 0.5972, 0.9722, 0.5972, 1.0, 0.5972, 1.0, 0.5972, 0.9722, 0.5903, 0.8472, 0.566, 0.8472, 0.566, 0.8472, 0.5903, 0.8472, 0.3403, 0.75, 0.3438, 0.75, 0.3438, 0.75, 0.3403, 0.75, 0.559, 0.9653, 0.559, 0.941, 0.559, 0.941, 0.559, 0.9653, 0.566, 0.809, 0.5903, 0.809, 0.5903, 0.809, 0.566, 0.809, 0.566, 0.941, 0.566, 0.9653, 0.566, 0.9653, 0.566, 0.941, 0.5903, 0.816, 0.566, 0.816, 0.566, 0.816, 0.5903, 0.816, 0.4062, 0.0, 0.4028, 0.0, 0.4028, 0.0, 0.4062, 0.0, 0.559, 0.934, 0.559, 0.9097, 0.559, 0.9097, 0.559, 0.934, 0.566, 0.7778, 0.5903, 0.7778, 0.5903, 0.7778, 0.566, 0.7778, 0.4097, 0.0, 0.4062, 0.0, 0.4062, 0.0, 0.4097, 0.0, 0.566, 0.9097, 0.566, 0.934, 0.566, 0.934, 0.566, 0.9097, 0.5903, 0.7847, 0.566, 0.7847, 0.566, 0.7847, 0.5903, 0.7847, 0.559, 0.9028, 0.559, 0.8785, 0.559, 0.8785, 0.559, 0.9028, 0.5347, 0.9653, 0.559, 0.9653, 0.559, 0.9653, 0.5347, 0.9653, 0.566, 0.8785, 0.566, 0.9028, 0.566, 0.9028, 0.566, 0.8785, 0.559, 0.9722, 0.5347, 0.9722, 0.5347, 0.9722, 0.559, 0.9722, 0.559, 0.8715, 0.559, 0.8472, 0.559, 0.8472, 0.559, 0.8715, 0.5347, 0.934, 0.559, 0.934, 0.559, 0.934, 0.5347, 0.934, 0.566, 0.8472, 0.566, 0.8715, 0.566, 0.8715, 0.566, 0.8472, 0.559, 0.941, 0.5347, 0.941, 0.5347, 0.941, 0.559, 0.941, 0.5, 0.0, 0.4965, 0.0, 0.4965, 0.0, 0.5, 0.0, 0.559, 0.8403, 0.559, 0.816, 0.559, 0.816, 0.559, 0.8403, 0.5347, 0.9028, 0.559, 0.9028, 0.559, 0.9028, 0.5347, 0.9028, 0.5035, 0.0, 0.5, 0.0, 0.5, 0.0, 0.5035, 0.0, 0.566, 0.816, 0.566, 0.8403, 0.566, 0.8403, 0.566, 0.816, 0.559, 0.9097, 0.5347, 0.9097, 0.5347, 0.9097, 0.559, 0.9097, 0.559, 0.809, 0.559, 0.7847, 0.559, 0.7847, 0.559, 0.809, 0.5347, 0.8715, 0.559, 0.8715, 0.559, 0.8715, 0.5347, 0.8715, 0.5625, 0.0, 0.559, 0.0, 0.559, 0.0, 0.5625, 0.0, 0.566, 0.7847, 0.566, 0.809, 0.566, 0.809, 0.566, 0.7847, 0.559, 0.8785, 0.5347, 0.8785, 0.5347, 0.8785, 0.559, 0.8785, 0.566, 0.0, 0.5625, 0.0, 0.5625, 0.0, 0.566, 0.0, 0.559, 0.7778, 0.559, 0.75, 0.559, 0.75, 0.559, 0.7778, 0.5347, 0.8403, 0.559, 0.8403, 0.559, 0.8403, 0.5347, 0.8403, 0.566, 0.75, 0.566, 0.7778, 0.566, 0.7778, 0.566, 0.75, 0.559, 0.8472, 0.5347, 0.8472, 0.5347, 0.8472, 0.559, 0.8472, 0.559, 1.0, 0.559, 0.9722, 0.559, 0.9722, 0.559, 1.0, 0.5347, 0.809, 0.559, 0.809, 0.559, 0.809, 0.5347, 0.809, 0.4653, 0.75, 0.4688, 0.75, 0.4688, 0.75, 0.4653, 0.75, 0.566, 0.9722, 0.566, 1.0, 0.566, 1.0, 0.566, 0.9722, 0.559, 0.816, 0.5347, 0.816, 0.5347, 0.816, 0.559, 0.816, 0.5278, 0.9653, 0.5278, 0.941, 0.5278, 0.941, 0.5278, 0.9653, 0.5347, 0.7778, 0.559, 0.7778, 0.559, 0.7778, 0.5347, 0.7778, 0.5312, 0.75, 0.5347, 0.75, 0.5347, 0.75, 0.5312, 0.75, 0.5347, 0.941, 0.5347, 0.9653, 0.5347, 0.9653, 0.5347, 0.941, 0.559, 0.7847, 0.5347, 0.7847, 0.5347, 0.7847, 0.559, 0.7847, 0.5278, 0.75, 0.5312, 0.75, 0.5312, 0.75, 0.5278, 0.75, 0.5278, 0.934, 0.5278, 0.9097, 0.5278, 0.9097, 0.5278, 0.934, 0.5035, 0.9653, 0.5278, 0.9653, 0.5278, 0.9653, 0.5035, 0.9653, 0.5347, 0.9097, 0.5347, 0.934, 0.5347, 0.934, 0.5347, 0.9097, 0.5278, 0.9722, 0.5035, 0.9722, 0.5035, 0.9722, 0.5278, 0.9722, 0.4688, 0.75, 0.4722, 0.75, 0.4722, 0.75, 0.4688, 0.75, 0.5278, 0.9028, 0.5278, 0.8785, 0.5278, 0.8785, 0.5278, 0.9028, 0.5035, 0.934, 0.5278, 0.934, 0.5278, 0.934, 0.5035, 0.934, 0.5347, 0.8785, 0.5347, 0.9028, 0.5347, 0.9028, 0.5347, 0.8785, 0.5278, 0.941, 0.5035, 0.941, 0.5035, 0.941, 0.5278, 0.941, 0.5278, 0.8715, 0.5278, 0.8472, 0.5278, 0.8472, 0.5278, 0.8715, 0.5035, 0.9028, 0.5278, 0.9028, 0.5278, 0.9028, 0.5035, 0.9028, 0.5347, 0.8472, 0.5347, 0.8715, 0.5347, 0.8715, 0.5347, 0.8472, 0.5278, 0.9097, 0.5035, 0.9097, 0.5035, 0.9097, 0.5278, 0.9097, 0.434, 0.75, 0.4375, 0.75, 0.4375, 0.75, 0.434, 0.75, 0.5278, 0.8403, 0.5278, 0.816, 0.5278, 0.816, 0.5278, 0.8403, 0.5347, 0.816, 0.5347, 0.8403, 0.5347, 0.8403, 0.5347, 0.816, 0.1875, 0.75, 0.191, 0.75, 0.191, 0.75, 0.1875, 0.75, 0.5278, 0.809, 0.5278, 0.7847, 0.5278, 0.7847, 0.5278, 0.809, 0.5035, 0.8403, 0.5278, 0.8403, 0.5278, 0.8403, 0.5035, 0.8403, 0.184, 0.75, 0.1875, 0.75, 0.1875, 0.75, 0.184, 0.75, 0.5347, 0.7847, 0.5347, 0.809, 0.5347, 0.809, 0.5347, 0.7847, 0.5278, 0.8472, 0.5035, 0.8472, 0.5035, 0.8472, 0.5278, 0.8472, 0.5278, 0.7778, 0.5278, 0.75, 0.5278, 0.75, 0.5278, 0.7778, 0.5035, 0.809, 0.5278, 0.809, 0.5278, 0.809, 0.5035, 0.809, 0.5347, 0.75, 0.5347, 0.7778, 0.5347, 0.7778, 0.5347, 0.75, 0.5278, 0.816, 0.5035, 0.816, 0.5035, 0.816, 0.5278, 0.816, 0.5278, 1.0, 0.5278, 0.9722, 0.5278, 0.9722, 0.5278, 1.0, 0.5035, 0.7778, 0.5278, 0.7778, 0.5278, 0.7778, 0.5035, 0.7778, 0.5347, 0.9722, 0.5347, 1.0, 0.5347, 1.0, 0.5347, 0.9722, 0.5278, 0.7847, 0.5035, 0.7847, 0.5035, 0.7847, 0.5278, 0.7847, 0.2812, 0.75, 0.2847, 0.75, 0.2847, 0.75, 0.2812, 0.75, 0.4965, 0.9653, 0.4965, 0.941, 0.4965, 0.941, 0.4965, 0.9653, 0.4722, 0.9653, 0.4965, 0.9653, 0.4965, 0.9653, 0.4722, 0.9653, 0.2778, 0.75, 0.2812, 0.75, 0.2812, 0.75, 0.2778, 0.75, 0.5035, 0.941, 0.5035, 0.9653, 0.5035, 0.9653, 0.5035, 0.941, 0.4965, 0.9722, 0.4722, 0.9722, 0.4722, 0.9722, 0.4965, 0.9722, 0.4965, 0.934, 0.4965, 0.9097, 0.4965, 0.9097, 0.4965, 0.934, 0.4722, 0.934, 0.4965, 0.934, 0.4965, 0.934, 0.4722, 0.934, 0.6562, 0.75, 0.6597, 0.75, 0.6597, 0.75, 0.6562, 0.75, 0.5035, 0.9097, 0.5035, 0.934, 0.5035, 0.934, 0.5035, 0.9097, 0.4965, 0.941, 0.4722, 0.941, 0.4722, 0.941, 0.4965, 0.941, 0.6528, 0.75, 0.6562, 0.75, 0.6562, 0.75, 0.6528, 0.75, 0.4653, 0.8472, 0.4722, 0.8472, 0.4722, 0.8472, 0.4653, 0.8472, 0.4722, 0.9028, 0.4965, 0.9028, 0.4965, 0.9028, 0.4722, 0.9028, 0.4965, 0.8472, 0.5035, 0.8472, 0.5035, 0.8472, 0.4965, 0.8472, 0.4965, 0.9097, 0.4722, 0.9097, 0.4722, 0.9097, 0.4965, 0.9097, 0.5278, 0.8715, 0.5278, 0.8715, 0.5278, 0.8785, 0.5278, 0.8785, 0.809, 0.75, 0.8125, 0.75, 0.8125, 0.75, 0.809, 0.75, 0.4028, 0.9028, 0.4028, 0.9028, 0.4097, 0.9028, 0.4097, 0.9028, 0.4965, 0.8403, 0.4965, 0.816, 0.4965, 0.816, 0.4965, 0.8403, 0.4722, 0.8403, 0.4965, 0.8403, 0.4965, 0.8403, 0.4722, 0.8403, 0.75, 0.75, 0.7535, 0.75, 0.7535, 0.75, 0.75, 0.75, 0.5035, 0.816, 0.5035, 0.8403, 0.5035, 0.8403, 0.5035, 0.816, 0.4965, 0.8472, 0.4722, 0.8472, 0.4722, 0.8472, 0.4965, 0.8472, 0.7465, 0.75, 0.75, 0.75, 0.75, 0.75, 0.7465, 0.75, 0.4965, 0.809, 0.4965, 0.7847, 0.4965, 0.7847, 0.4965, 0.809, 0.4722, 0.809, 0.4965, 0.809, 0.4965, 0.809, 0.4722, 0.809, 0.5035, 0.7847, 0.5035, 0.809, 0.5035, 0.809, 0.5035, 0.7847, 0.4965, 0.816, 0.4722, 0.816, 0.4722, 0.816, 0.4965, 0.816, 0.8125, 0.75, 0.816, 0.75, 0.816, 0.75, 0.8125, 0.75, 0.4965, 0.7778, 0.4965, 0.75, 0.4965, 0.75, 0.4965, 0.7778, 0.4722, 0.7778, 0.4965, 0.7778, 0.4965, 0.7778, 0.4722, 0.7778, 0.5035, 0.75, 0.5035, 0.7778, 0.5035, 0.7778, 0.5035, 0.75, 0.4965, 0.7847, 0.4722, 0.7847, 0.4722, 0.7847, 0.4965, 0.7847, 0.441, 0.0, 0.4375, 0.0, 0.4375, 0.0, 0.441, 0.0, 0.4965, 1.0, 0.4965, 0.9722, 0.4965, 0.9722, 0.4965, 1.0, 0.441, 0.9653, 0.4653, 0.9653, 0.4653, 0.9653, 0.441, 0.9653, 0.3438, 0.75, 0.3472, 0.75, 0.3472, 0.75, 0.3438, 0.75, 0.5035, 0.9722, 0.5035, 1.0, 0.5035, 1.0, 0.5035, 0.9722, 0.4653, 0.9722, 0.441, 0.9722, 0.441, 0.9722, 0.4653, 0.9722, 0.4653, 0.9653, 0.4653, 0.941, 0.4653, 0.941, 0.4653, 0.9653, 0.441, 0.934, 0.4653, 0.934, 0.4653, 0.934, 0.441, 0.934, 0.8438, 0.75, 0.8472, 0.75, 0.8472, 0.75, 0.8438, 0.75, 0.4722, 0.941, 0.4722, 0.9653, 0.4722, 0.9653, 0.4722, 0.941, 0.4653, 0.941, 0.441, 0.941, 0.441, 0.941, 0.4653, 0.941, 0.8403, 0.75, 0.8438, 0.75, 0.8438, 0.75, 0.8403, 0.75, 0.4653, 0.934, 0.4653, 0.9097, 0.4653, 0.9097, 0.4653, 0.934, 0.441, 0.9028, 0.4653, 0.9028, 0.4653, 0.9028, 0.441, 0.9028, 0.4722, 0.9097, 0.4722, 0.934, 0.4722, 0.934, 0.4722, 0.9097, 0.4653, 0.9097, 0.441, 0.9097, 0.441, 0.9097, 0.4653, 0.9097, 0.4375, 0.0, 0.434, 0.0, 0.434, 0.0, 0.4375, 0.0, 0.5938, 0.75, 0.5972, 0.75, 0.5972, 0.75, 0.5938, 0.75, 0.441, 0.8403, 0.4653, 0.8403, 0.4653, 0.8403, 0.441, 0.8403, 0.4722, 0.0, 0.4688, 0.0, 0.4688, 0.0, 0.4722, 0.0, 0.4653, 0.8472, 0.441, 0.8472, 0.441, 0.8472, 0.4653, 0.8472, 0.4653, 0.8403, 0.4653, 0.816, 0.4653, 0.816, 0.4653, 0.8403, 0.441, 0.809, 0.4653, 0.809, 0.4653, 0.809, 0.441, 0.809, 0.5312, 0.0, 0.5278, 0.0, 0.5278, 0.0, 0.5312, 0.0, 0.4722, 0.816, 0.4722, 0.8403, 0.4722, 0.8403, 0.4722, 0.816, 0.4653, 0.816, 0.441, 0.816, 0.441, 0.816, 0.4653, 0.816, 0.5347, 0.0, 0.5312, 0.0, 0.5312, 0.0, 0.5347, 0.0, 0.4653, 0.809, 0.4653, 0.7847, 0.4653, 0.7847, 0.4653, 0.809, 0.441, 0.7778, 0.4653, 0.7778, 0.4653, 0.7778, 0.441, 0.7778, 0.4722, 0.7847, 0.4722, 0.809, 0.4722, 0.809, 0.4722, 0.7847, 0.4653, 0.7847, 0.441, 0.7847, 0.441, 0.7847, 0.4653, 0.7847, 0.4653, 0.7778, 0.4653, 0.75, 0.4653, 0.75, 0.4653, 0.7778, 0.4097, 0.9653, 0.434, 0.9653, 0.434, 0.9653, 0.4097, 0.9653, 0.5903, 0.75, 0.5938, 0.75, 0.5938, 0.75, 0.5903, 0.75, 0.4722, 0.75, 0.4722, 0.7778, 0.4722, 0.7778, 0.4722, 0.75, 0.434, 0.9722, 0.4097, 0.9722, 0.4097, 0.9722, 0.434, 0.9722, 0.441, 0.9097, 0.441, 0.934, 0.434, 0.934, 0.434, 0.9097, 0.441, 0.941, 0.441, 0.9653, 0.434, 0.9653, 0.434, 0.941, 0.4722, 0.9722, 0.4722, 1.0, 0.4653, 1.0, 0.4653, 0.9722, 0.4722, 0.75, 0.4722, 0.7778, 0.4653, 0.7778, 0.4653, 0.75, 0.4722, 0.7847, 0.4722, 0.809, 0.4653, 0.809, 0.4653, 0.7847, 0.4722, 0.816, 0.4722, 0.8403, 0.4653, 0.8403, 0.4653, 0.816, 0.4722, 0.9097, 0.4722, 0.934, 0.4653, 0.934, 0.4653, 0.9097, 0.4722, 0.941, 0.4722, 0.9653, 0.4653, 0.9653, 0.4653, 0.941, 0.5035, 0.9722, 0.5035, 1.0, 0.4965, 1.0, 0.4965, 0.9722, 0.5035, 0.75, 0.5035, 0.7778, 0.4965, 0.7778, 0.4965, 0.75, 0.5035, 0.7847, 0.5035, 0.809, 0.4965, 0.809, 0.4965, 0.7847, 0.5035, 0.816, 0.5035, 0.8403, 0.4965, 0.8403, 0.4965, 0.816, 0.5035, 0.9097, 0.5035, 0.934, 0.4965, 0.934, 0.4965, 0.9097, 0.5035, 0.941, 0.5035, 0.9653, 0.4965, 0.9653, 0.4965, 0.941, 0.5347, 0.9722, 0.5347, 1.0, 0.5278, 1.0, 0.5278, 0.9722, 0.5347, 0.75, 0.5347, 0.7778, 0.5278, 0.7778, 0.5278, 0.75, 0.5347, 0.7847, 0.5347, 0.809, 0.5278, 0.809, 0.5278, 0.7847, 0.5347, 0.816, 0.5347, 0.8403, 0.5278, 0.8403, 0.5278, 0.816, 0.5347, 0.8472, 0.5347, 0.8715, 0.5278, 0.8715, 0.5278, 0.8472, 0.5347, 0.8785, 0.5347, 0.9028, 0.5278, 0.9028, 0.5278, 0.8785, 0.5347, 0.9097, 0.5347, 0.934, 0.5278, 0.934, 0.5278, 0.9097, 0.5347, 0.941, 0.5347, 0.9653, 0.5278, 0.9653, 0.5278, 0.941, 0.566, 0.9722, 0.566, 1.0, 0.559, 1.0, 0.559, 0.9722, 0.566, 0.75, 0.566, 0.7778, 0.559, 0.7778, 0.559, 0.75, 0.566, 0.7847, 0.566, 0.809, 0.559, 0.809, 0.559, 0.7847, 0.566, 0.816, 0.566, 0.8403, 0.559, 0.8403, 0.559, 0.816, 0.566, 0.8472, 0.566, 0.8715, 0.559, 0.8715, 0.559, 0.8472, 0.566, 0.8785, 0.566, 0.9028, 0.559, 0.9028, 0.559, 0.8785, 0.566, 0.9097, 0.566, 0.934, 0.559, 0.934, 0.559, 0.9097, 0.566, 0.941, 0.566, 0.9653, 0.559, 0.9653, 0.559, 0.941, 0.5972, 0.9722, 0.5972, 1.0, 0.5903, 1.0, 0.5903, 0.9722, 0.5972, 0.75, 0.5972, 0.7778, 0.5903, 0.7778, 0.5903, 0.75, 0.5972, 0.7847, 0.5972, 0.809, 0.5903, 0.809, 0.5903, 0.7847, 0.5972, 0.816, 0.5972, 0.8403, 0.5903, 0.8403, 0.5903, 0.816, 0.5972, 0.8472, 0.5972, 0.8715, 0.5903, 0.8715, 0.5903, 0.8472, 0.5972, 0.8785, 0.5972, 0.9028, 0.5903, 0.9028, 0.5903, 0.8785, 0.5972, 0.9097, 0.5972, 0.934, 0.5903, 0.934, 0.5903, 0.9097, 0.5972, 0.941, 0.5972, 0.9653, 0.5903, 0.9653, 0.5903, 0.941, 0.4028, 0.7847, 0.375, 0.7847, 0.375, 0.7778, 0.4028, 0.7778, 0.4028, 0.816, 0.375, 0.816, 0.375, 0.809, 0.4028, 0.809, 0.4028, 0.8472, 0.375, 0.8472, 0.375, 0.8403, 0.4028, 0.8403, 0.4028, 0.9097, 0.375, 0.9097, 0.375, 0.9028, 0.4028, 0.9028, 0.4028, 0.941, 0.375, 0.941, 0.375, 0.934, 0.4028, 0.934, 0.4028, 0.9722, 0.375, 0.9722, 0.375, 0.9653, 0.4028, 0.9653, 0.434, 0.7847, 0.4097, 0.7847, 0.4097, 0.7778, 0.434, 0.7778, 0.434, 0.816, 0.4097, 0.816, 0.4097, 0.809, 0.434, 0.809, 0.434, 0.8472, 0.4097, 0.8472, 0.4097, 0.8403, 0.434, 0.8403, 0.434, 0.9097, 0.4097, 0.9097, 0.4097, 0.9028, 0.434, 0.9028, 0.434, 0.941, 0.4097, 0.941, 0.4097, 0.934, 0.434, 0.934, 0.434, 0.9722, 0.4097, 0.9722, 0.4097, 0.9653, 0.434, 0.9653, 0.4653, 0.7847, 0.441, 0.7847, 0.441, 0.7778, 0.4653, 0.7778, 0.4653, 0.816, 0.441, 0.816, 0.441, 0.809, 0.4653, 0.809, 0.4653, 0.8472, 0.441, 0.8472, 0.441, 0.8403, 0.4653, 0.8403, 0.4653, 0.9097, 0.441, 0.9097, 0.441, 0.9028, 0.4653, 0.9028, 0.4653, 0.941, 0.441, 0.941, 0.441, 0.934, 0.4653, 0.934, 0.4653, 0.9722, 0.441, 0.9722, 0.441, 0.9653, 0.4653, 0.9653, 0.4965, 0.7847, 0.4722, 0.7847, 0.4722, 0.7778, 0.4965, 0.7778, 0.4965, 0.816, 0.4722, 0.816, 0.4722, 0.809, 0.4965, 0.809, 0.4965, 0.8472, 0.4722, 0.8472, 0.4722, 0.8403, 0.4965, 0.8403, 0.4965, 0.9097, 0.4722, 0.9097, 0.4722, 0.9028, 0.4965, 0.9028, 0.4965, 0.941, 0.4722, 0.941, 0.4722, 0.934, 0.4965, 0.934, 0.4965, 0.9722, 0.4722, 0.9722, 0.4722, 0.9653, 0.4965, 0.9653, 0.5278, 0.7847, 0.5035, 0.7847, 0.5035, 0.7778, 0.5278, 0.7778, 0.5278, 0.816, 0.5035, 0.816, 0.5035, 0.809, 0.5278, 0.809, 0.5278, 0.8472, 0.5035, 0.8472, 0.5035, 0.8403, 0.5278, 0.8403, 0.5278, 0.9097, 0.5035, 0.9097, 0.5035, 0.9028, 0.5278, 0.9028, 0.5278, 0.941, 0.5035, 0.941, 0.5035, 0.934, 0.5278, 0.934, 0.5278, 0.9722, 0.5035, 0.9722, 0.5035, 0.9653, 0.5278, 0.9653, 0.559, 0.7847, 0.5347, 0.7847, 0.5347, 0.7778, 0.559, 0.7778, 0.559, 0.816, 0.5347, 0.816, 0.5347, 0.809, 0.559, 0.809, 0.559, 0.8472, 0.5347, 0.8472, 0.5347, 0.8403, 0.559, 0.8403, 0.559, 0.8785, 0.5347, 0.8785, 0.5347, 0.8715, 0.559, 0.8715, 0.559, 0.9097, 0.5347, 0.9097, 0.5347, 0.9028, 0.559, 0.9028, 0.559, 0.941, 0.5347, 0.941, 0.5347, 0.934, 0.559, 0.934, 0.559, 0.9722, 0.5347, 0.9722, 0.5347, 0.9653, 0.559, 0.9653, 0.5903, 0.7847, 0.566, 0.7847, 0.566, 0.7778, 0.5903, 0.7778, 0.5903, 0.816, 0.566, 0.816, 0.566, 0.809, 0.5903, 0.809, 0.5903, 0.8472, 0.566, 0.8472, 0.566, 0.8403, 0.5903, 0.8403, 0.5903, 0.8785, 0.566, 0.8785, 0.566, 0.8715, 0.5903, 0.8715, 0.5903, 0.9097, 0.566, 0.9097, 0.566, 0.9028, 0.5903, 0.9028, 0.5903, 0.941, 0.566, 0.941, 0.566, 0.934, 0.5903, 0.934, 0.5903, 0.9722, 0.566, 0.9722, 0.566, 0.9653, 0.5903, 0.9653, 0.625, 0.7847, 0.5972, 0.7847, 0.5972, 0.7778, 0.625, 0.7778, 0.625, 0.816, 0.5972, 0.816, 0.5972, 0.809, 0.625, 0.809, 0.625, 0.8472, 0.5972, 0.8472, 0.5972, 0.8403, 0.625, 0.8403, 0.625, 0.8785, 0.5972, 0.8785, 0.5972, 0.8715, 0.625, 0.8715, 0.625, 0.9097, 0.5972, 0.9097, 0.5972, 0.9028, 0.625, 0.9028, 0.625, 0.941, 0.5972, 0.941, 0.5972, 0.934, 0.625, 0.934, 0.625, 0.9722, 0.5972, 0.9722, 0.5972, 0.9653, 0.625, 0.9653, 0.4028, 0.7778, 0.4028, 0.75, 0.4028, 0.75, 0.4028, 0.7778, 0.625, 0.816, 0.5972, 0.816, 0.5972, 0.816, 0.625, 0.816, 0.5972, 0.9097, 0.5972, 0.934, 0.5972, 0.934, 0.5972, 0.9097, 0.4097, 0.7847, 0.4097, 0.809, 0.4097, 0.809, 0.4097, 0.7847, 0.5972, 0.809, 0.625, 0.809, 0.625, 0.809, 0.5972, 0.809, 0.5903, 0.934, 0.5903, 0.9097, 0.5903, 0.9097, 0.5903, 0.934, 0.4028, 0.809, 0.4028, 0.7847, 0.4028, 0.7847, 0.4028, 0.809, 0.625, 0.8472, 0.5972, 0.8472, 0.5972, 0.8472, 0.625, 0.8472, 0.5972, 0.941, 0.5972, 0.9653, 0.5972, 0.9653, 0.5972, 0.941, 0.4097, 0.816, 0.4097, 0.8403, 0.4097, 0.8403, 0.4097, 0.816, 0.5972, 0.8403, 0.625, 0.8403, 0.625, 0.8403, 0.5972, 0.8403, 0.5903, 0.9653, 0.5903, 0.941, 0.5903, 0.941, 0.5903, 0.9653, 0.4028, 0.8403, 0.4028, 0.816, 0.4028, 0.816, 0.4028, 0.8403, 0.625, 0.8785, 0.5972, 0.8785, 0.5972, 0.8785, 0.625, 0.8785, 0.4028, 0.7847, 0.375, 0.7847, 0.375, 0.7847, 0.4028, 0.7847, 0.7778, 0.75, 0.7812, 0.75, 0.7812, 0.75, 0.7778, 0.75, 0.5972, 0.8715, 0.625, 0.8715, 0.625, 0.8715, 0.5972, 0.8715, 0.375, 0.7778, 0.4028, 0.7778, 0.4028, 0.7778, 0.375, 0.7778, 0.7812, 0.75, 0.7847, 0.75, 0.7847, 0.75, 0.7812, 0.75, 0.625, 0.9097, 0.5972, 0.9097, 0.5972, 0.9097, 0.625, 0.9097, 0.4028, 0.816, 0.375, 0.816, 0.375, 0.816, 0.4028, 0.816, 0.5972, 0.9028, 0.625, 0.9028, 0.625, 0.9028, 0.5972, 0.9028, 0.375, 0.809, 0.4028, 0.809, 0.4028, 0.809, 0.375, 0.809, 0.7153, 0.75, 0.7188, 0.75, 0.7188, 0.75, 0.7153, 0.75, 0.625, 0.941, 0.5972, 0.941, 0.5972, 0.941, 0.625, 0.941, 0.4028, 0.8472, 0.375, 0.8472, 0.375, 0.8472, 0.4028, 0.8472, 0.4097, 0.9097, 0.4097, 0.934, 0.4097, 0.934, 0.4097, 0.9097, 0.7188, 0.75, 0.7222, 0.75, 0.7222, 0.75, 0.7188, 0.75, 0.5972, 0.934, 0.625, 0.934, 0.625, 0.934, 0.5972, 0.934, 0.375, 0.8403, 0.4028, 0.8403, 0.4028, 0.8403, 0.375, 0.8403, 0.4028, 0.934, 0.4028, 0.9097, 0.4028, 0.9097, 0.4028, 0.934, 0.684, 0.75, 0.6875, 0.75, 0.6875, 0.75, 0.684, 0.75, 0.625, 0.9722, 0.5972, 0.9722, 0.5972, 0.9722, 0.625, 0.9722, 0.4097, 0.941, 0.4097, 0.9653, 0.4097, 0.9653, 0.4097, 0.941, 0.5972, 0.9653, 0.625, 0.9653, 0.625, 0.9653, 0.5972, 0.9653, 0.434, 0.9028, 0.434, 0.9028, 0.441, 0.9028, 0.441, 0.9028, 0.4028, 0.9653, 0.4028, 0.941, 0.4028, 0.941, 0.4028, 0.9653, 0.4028, 0.9097, 0.375, 0.9097, 0.375, 0.9097, 0.4028, 0.9097, 0.441, 0.9722, 0.441, 1.0, 0.441, 1.0, 0.441, 0.9722, 0.309, 0.75, 0.3125, 0.75, 0.3125, 0.75, 0.309, 0.75, 0.375, 0.9028, 0.4028, 0.9028, 0.4028, 0.9028, 0.375, 0.9028, 0.434, 1.0, 0.434, 0.9722, 0.434, 0.9722, 0.434, 1.0, 0.3125, 0.75, 0.316, 0.75, 0.316, 0.75, 0.3125, 0.75, 0.4028, 0.941, 0.375, 0.941, 0.375, 0.941, 0.4028, 0.941, 0.441, 0.75, 0.441, 0.7778, 0.441, 0.7778, 0.441, 0.75, 0.375, 0.934, 0.4028, 0.934, 0.4028, 0.934, 0.375, 0.934, 0.434, 0.7778, 0.434, 0.75, 0.434, 0.75, 0.434, 0.7778, 0.4028, 0.9722, 0.375, 0.9722, 0.375, 0.9722, 0.4028, 0.9722, 0.441, 0.7847, 0.441, 0.809, 0.441, 0.809, 0.441, 0.7847, 0.375, 0.9653, 0.4028, 0.9653, 0.4028, 0.9653, 0.375, 0.9653, 0.434, 0.809, 0.434, 0.7847, 0.434, 0.7847, 0.434, 0.809, 0.6875, 0.75, 0.691, 0.75, 0.691, 0.75, 0.6875, 0.75, 0.434, 0.7847, 0.4097, 0.7847, 0.4097, 0.7847, 0.434, 0.7847, 0.441, 0.816, 0.441, 0.8403, 0.441, 0.8403, 0.441, 0.816, 0.2188, 0.75, 0.2222, 0.75, 0.2222, 0.75, 0.2188, 0.75, 0.4097, 0.7778, 0.434, 0.7778, 0.434, 0.7778, 0.4097, 0.7778, 0.434, 0.8403, 0.434, 0.816, 0.434, 0.816, 0.434, 0.8403, 0.434, 0.816, 0.4097, 0.816, 0.4097, 0.816, 0.434, 0.816, 0.1528, 0.75, 0.1562, 0.75, 0.1562, 0.75, 0.1528, 0.75, 0.4097, 0.809, 0.434, 0.809, 0.434, 0.809, 0.4097, 0.809, 0.1562, 0.75, 0.1597, 0.75, 0.1597, 0.75, 0.1562, 0.75, 0.434, 0.8472, 0.4097, 0.8472, 0.4097, 0.8472, 0.434, 0.8472, 0.4097, 0.8403, 0.434, 0.8403, 0.434, 0.8403, 0.4097, 0.8403, 0.4375, 0.75, 0.441, 0.75, 0.441, 0.75, 0.4375, 0.75, 0.4722, 0.9028, 0.4653, 0.9028, 0.4653, 0.9028, 0.4722, 0.9028, 0.441, 0.9097, 0.441, 0.934, 0.441, 0.934, 0.441, 0.9097, 0.2153, 0.75, 0.2188, 0.75, 0.2188, 0.75, 0.2153, 0.75, 0.5035, 0.9028, 0.4965, 0.9028, 0.4965, 0.9028, 0.5035, 0.9028, 0.434, 0.934, 0.434, 0.9097, 0.434, 0.9097, 0.434, 0.934, 0.4965, 0.75, 0.5, 0.75, 0.5, 0.75, 0.4965, 0.75, 0.434, 0.9097, 0.4097, 0.9097, 0.4097, 0.9097, 0.434, 0.9097, 0.441, 0.941, 0.441, 0.9653, 0.441, 0.9653, 0.441, 0.941, 0.5, 0.75, 0.5035, 0.75, 0.5035, 0.75, 0.5, 0.75, 0.4097, 0.9028, 0.434, 0.9028, 0.434, 0.9028, 0.4097, 0.9028, 0.434, 0.9653, 0.434, 0.941, 0.434, 0.941, 0.434, 0.9653, 0.434, 0.941, 0.4097, 0.941, 0.4097, 0.941, 0.434, 0.941, 0.4722, 0.9722, 0.4722, 1.0, 0.4722, 1.0, 0.4722, 0.9722, 0.559, 0.75, 0.5625, 0.75, 0.5625, 0.75, 0.559, 0.75, 0.4097, 0.934, 0.434, 0.934, 0.434, 0.934, 0.4097, 0.934, 0.4653, 1.0, 0.4653, 0.9722, 0.4653, 0.9722, 0.4653, 1.0, 0.5625, 0.75, 0.566, 0.75, 0.566, 0.75, 0.5625, 0.75, 0.434, 0.8472, 0.441, 0.8472, 0.441, 0.8472, 0.434, 0.8472, 0.4028, 0.8472, 0.4097, 0.8472, 0.4097, 0.8472, 0.4028, 0.8472, 0.5278, 0.8715, 0.5278, 0.8785, 0.5278, 0.8785, 0.5278, 0.8715, 0.4653, 0.8472, 0.4722, 0.8472, 0.4722, 0.8472, 0.4653, 0.8472, 0.5278, 0.8785, 0.5278, 0.9028, 0.5278, 0.9028, 0.5278, 0.8785, 0.4722, 0.9028, 0.4653, 0.9028, 0.4653, 0.9028, 0.4722, 0.9028, 0.4097, 0.9028, 0.4028, 0.9028, 0.4028, 0.9028, 0.4097, 0.9028, 0.4097, 0.8472, 0.434, 0.8472, 0.434, 0.8472, 0.4097, 0.8472, 0.4028, 0.9028, 0.375, 0.9028, 0.375, 0.9028, 0.4028, 0.9028, 0.5035, 0.8472, 0.5278, 0.8472, 0.5278, 0.8472, 0.5035, 0.8472, 0.441, 0.9028, 0.434, 0.9028, 0.434, 0.9028, 0.441, 0.9028, 0.4965, 0.9028, 0.4722, 0.9028, 0.4722, 0.9028, 0.4965, 0.9028, 0.5035, 0.9028, 0.4965, 0.9028, 0.4965, 0.9028, 0.5035, 0.9028, 0.441, 0.8472, 0.4653, 0.8472, 0.4653, 0.8472, 0.441, 0.8472, 0.434, 0.8472, 0.441, 0.8472, 0.441, 0.8472, 0.434, 0.8472, 0.4965, 0.8472, 0.5035, 0.8472, 0.5035, 0.8472, 0.4965, 0.8472, 0.434, 0.9028, 0.4097, 0.9028, 0.4097, 0.9028, 0.434, 0.9028, 0.5278, 0.9028, 0.5035, 0.9028, 0.5035, 0.9028, 0.5278, 0.9028, 0.4028, 0.8472, 0.4097, 0.8472, 0.4097, 0.8472, 0.4028, 0.8472, 0.5278, 0.8472, 0.5278, 0.8715, 0.5278, 0.8715, 0.5278, 0.8472, 0.375, 0.8472, 0.4028, 0.8472, 0.4028, 0.8472, 0.375, 0.8472, 0.4722, 0.8472, 0.4965, 0.8472, 0.4965, 0.8472, 0.4722, 0.8472, 0.4653, 0.9028, 0.441, 0.9028, 0.441, 0.9028, 0.4653, 0.9028, 0.625, 0.25, 0.0, 0.0, 0.0, 0.0, 0.375, 0.25, 0.625, 0.25, 0.625, 0.5, 0.0, 0.0, 0.0, 0.0, 0.625, 0.5, 0.375, 0.5, 0.0, 0.0, 0.0, 0.0])
me_cube_001.update()

# ---- objects
ob_cube = bpy.data.objects.new('Cube', me_cube_001)

# ---- transforms, parenting, visibility, modifiers, constraints
ob_cube.location = (0.0, 0.0, 0.0)

# ---- collection membership
col_collection.objects.link(ob_cube)

# ---- scene / render settings (as saved in the file)
scene.frame_start = 1; scene.frame_end = 250; scene.frame_set(1)
scene.render.engine = 'BLENDER_EEVEE_NEXT'
scene.cycles.sampling_pattern = 'TABULATED_SOBOL'
bpy.context.view_layer.update()

# ---- added for rendering (the .blend has no active camera and no usable light): camera, sun
cam_auto = bpy.data.cameras.new('AutoCamera')
cam_auto.lens = 50.0
cam_auto.sensor_width = 36.0
cam_auto.clip_end = 1000.0
ob_auto_camera = bpy.data.objects.new('AutoCamera', cam_auto)
scene.collection.objects.link(ob_auto_camera)
ob_auto_camera.location = (2.63733, -3.19926, 3.11127)
ob_auto_camera.rotation_euler = (1.09748, -7.21219e-08, 0.694738)
scene.camera = ob_auto_camera
light_auto_sun = bpy.data.lights.new('AutoSun', 'SUN')
light_auto_sun.energy = 3.0
light_auto_sun.angle = 0.0523599
ob_auto_sun = bpy.data.objects.new('AutoSun', light_auto_sun)
scene.collection.objects.link(ob_auto_sun)
ob_auto_sun.rotation_euler = (0.872665, 0.174533, 0.523599)
bpy.context.view_layer.update()
